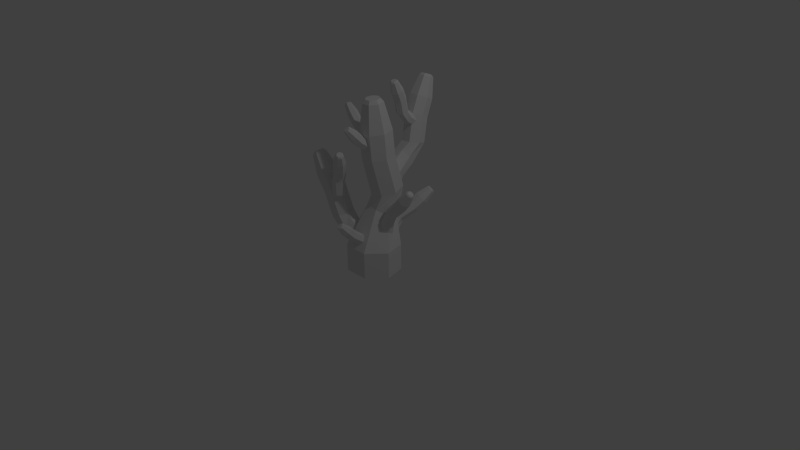 # Source: coral2.blend  (saved by Blender 2.73.0; exported with 4.5.12 LTS)
import bpy
from mathutils import Matrix  # noqa: F401  (used for matrix-valued properties, if any)

bpy.ops.wm.read_factory_settings(use_empty=True)
scene = bpy.context.scene
scene.name = 'Scene'

# ---- collections
col_collection_1 = bpy.data.collections.new('Collection 1'); scene.collection.children.link(col_collection_1)

# ---- world
world_world = bpy.data.worlds.new('World'); scene.world = world_world
world_world.color = (0.05088, 0.05088, 0.05088)
world_world.use_sun_shadow = False
world_world.sun_shadow_jitter_overblur = 0.0
world_world.cycles.sampling_method = 'MANUAL'
world_world.cycles.sample_map_resolution = 256

# ---- cameras
cam_camera = bpy.data.cameras.new('Camera')
cam_camera.clip_end = 100.0
cam_camera.lens = 35.0
cam_camera.sensor_width = 32.0
cam_camera.sensor_height = 18.0
cam_camera.ortho_scale = 7.314
cam_camera.dof.focus_distance = 0.0
cam_camera.dof.aperture_fstop = 128.0

# ---- lights
light_lamp = bpy.data.lights.new('Lamp', 'POINT')
light_lamp.transmission_factor = 0.0
light_lamp.cutoff_distance = 30.0
light_lamp.energy = 100.0
light_lamp.shadow_buffer_clip_start = 1.001
light_lamp.shadow_soft_size = 0.1
light_lamp.shadow_maximum_resolution = 0.006
light_lamp.use_absolute_resolution = True
light_lamp.cycles.use_multiple_importance_sampling = False

# ---- meshes
me_cylinder_001 = bpy.data.meshes.new('Cylinder.001')
me_cylinder_001.from_pydata([(-0.1989, 0.3328, -1.116), (-0.1075, 0.4085, -0.8566), (-0.2658, 0.4271, -1.12), (-0.1744, 0.5028, -0.8606), (-0.2395, 0.5324, -1.16), (-0.1481, 0.6081, -0.9005), (-0.14, 0.5695, -1.206), (-0.04864, 0.6451, -0.9463), (-0.04216, 0.5104, -1.223), (0.04923, 0.586, -0.9635), (-0.01962, 0.3996, -1.199), (0.07177, 0.4752, -0.9392), (-0.08939, 0.3206, -1.151), (0.001996, 0.3962, -0.8916), (-0.09887, 0.3845, -0.6799), (-0.156, 0.4846, -0.6699), (-0.113, 0.5914, -0.6589), (-0.002323, 0.6245, -0.6551), (0.09278, 0.559, -0.6614), (0.1006, 0.4442, -0.673), (0.01535, 0.3666, -0.6812), (-0.03625, 0.4244, -0.3955), (-0.1091, 0.5139, -0.404), (-0.09696, 0.6112, -0.4652), (-0.009012, 0.6431, -0.5332), (0.08853, 0.5856, -0.5567), (0.1222, 0.482, -0.518), (0.06668, 0.4103, -0.4463), (0.08901, 0.552, -0.1728), (0.02028, 0.6448, -0.1784), (0.04224, 0.748, -0.2257), (0.1384, 0.7839, -0.2791), (0.2363, 0.7254, -0.2983), (0.2622, 0.6166, -0.2689), (0.1967, 0.5394, -0.2131), (0.1655, 0.6197, 0.01046), (0.09673, 0.7125, 0.00484), (0.1187, 0.8157, -0.04246), (0.2148, 0.8516, -0.09581), (0.3127, 0.7931, -0.115), (0.3387, 0.6843, -0.08567), (0.2731, 0.6072, -0.02982), (0.2681, 0.7329, 0.1887), (0.2246, 0.7917, 0.1852), (0.2385, 0.8571, 0.1552), (0.2994, 0.8798, 0.1214), (0.3614, 0.8427, 0.1093), (0.3778, 0.7739, 0.1279), (0.3363, 0.725, 0.1632), (0.2871, 0.7603, 0.2023), (0.2555, 0.803, 0.1998), (0.2656, 0.8505, 0.178), (0.3098, 0.8671, 0.1534), (0.3549, 0.8401, 0.1445), (0.3669, 0.79, 0.1581), (0.3367, 0.7545, 0.1838), (-0.02199, -0.2391, 0.3233), (-0.02439, -0.4464, 0.4086), (0.05604, -0.2575, 0.2807), (0.05364, -0.4648, 0.366), (0.06844, -0.2919, 0.1976), (0.06605, -0.4991, 0.2829), (0.005877, -0.3163, 0.1366), (0.003484, -0.5236, 0.2219), (-0.08454, -0.3124, 0.1435), (-0.08693, -0.5197, 0.2288), (-0.1347, -0.2831, 0.2132), (-0.1371, -0.4904, 0.2986), (-0.1069, -0.2505, 0.2932), (-0.1093, -0.4578, 0.3786), (-0.01466, -0.5356, 0.5163), (0.0605, -0.5675, 0.4766), (0.06867, -0.636, 0.4176), (0.003701, -0.6897, 0.3838), (-0.08549, -0.688, 0.4006), (-0.1317, -0.6323, 0.4554), (-0.1002, -0.5645, 0.5068), (-0.005975, -0.7308, 0.639), (0.07395, -0.7425, 0.5976), (0.0905, -0.7569, 0.5095), (0.03122, -0.763, 0.4411), (-0.05926, -0.7562, 0.4438), (-0.1128, -0.7418, 0.5156), (-0.08909, -0.7304, 0.6025), (-0.01914, -0.9523, 0.6706), (0.05949, -0.9685, 0.6282), (0.07311, -0.9965, 0.5429), (0.01148, -1.015, 0.4789), (-0.079, -1.01, 0.4844), (-0.1302, -0.9859, 0.5553), (-0.1036, -0.96, 0.6381), (-0.02423, -1.109, 0.7211), (0.05439, -1.125, 0.6787), (0.06802, -1.153, 0.5934), (0.00639, -1.172, 0.5294), (-0.08409, -1.167, 0.5349), (-0.1353, -1.143, 0.6058), (-0.1086, -1.117, 0.6886), (-0.03263, -1.292, 0.7399), (0.01715, -1.302, 0.7131), (0.02578, -1.32, 0.6591), (-0.01324, -1.332, 0.6186), (-0.07053, -1.329, 0.622), (-0.1029, -1.313, 0.6669), (-0.08608, -1.297, 0.7193), (-0.03463, -1.318, 0.7294), (0.00158, -1.326, 0.7099), (0.007856, -1.339, 0.6706), (-0.02053, -1.347, 0.6411), (-0.06219, -1.345, 0.6437), (-0.08577, -1.334, 0.6763), (-0.0735, -1.322, 0.7144), (-0.8324, -0.303, -0.4472), (-0.7127, -0.4759, -0.3), (-0.7481, -0.2422, -0.4444), (-0.6283, -0.4152, -0.2972), (-0.6668, -0.2411, -0.5093), (-0.5471, -0.4141, -0.3621), (-0.6498, -0.3005, -0.5929), (-0.53, -0.4734, -0.4457), (-0.7099, -0.3756, -0.6324), (-0.5901, -0.5486, -0.4852), (-0.8018, -0.41, -0.5979), (-0.682, -0.5829, -0.4507), (-0.8563, -0.3776, -0.5155), (-0.7365, -0.5506, -0.3683), (-0.6941, -0.5551, -0.1615), (-0.6021, -0.5073, -0.1532), (-0.5089, -0.54, -0.1857), (-0.4847, -0.6285, -0.2347), (-0.5476, -0.7061, -0.2632), (-0.6504, -0.7145, -0.2497), (-0.7156, -0.6473, -0.2045), (-0.5984, -0.7169, 0.02419), (-0.519, -0.6498, 0.027), (-0.4488, -0.6293, -0.04691), (-0.4407, -0.6708, -0.1419), (-0.5007, -0.7431, -0.1864), (-0.5837, -0.7917, -0.147), (-0.6272, -0.7801, -0.05323), (-0.4435, -0.8992, 0.1176), (-0.3607, -0.8363, 0.1202), (-0.2828, -0.829, 0.05179), (-0.2683, -0.8827, -0.03607), (-0.3282, -0.957, -0.07724), (-0.4174, -0.996, -0.04072), (-0.4687, -0.9703, 0.04598), (-0.3471, -1.03, 0.2134), (-0.2643, -0.9672, 0.216), (-0.1864, -0.9598, 0.1476), (-0.1719, -1.014, 0.05976), (-0.2318, -1.088, 0.01859), (-0.321, -1.127, 0.05511), (-0.3724, -1.101, 0.1418), (-0.2136, -1.177, 0.2847), (-0.1612, -1.137, 0.2864), (-0.1118, -1.133, 0.2431), (-0.1026, -1.167, 0.1874), (-0.1406, -1.214, 0.1614), (-0.1971, -1.239, 0.1845), (-0.2295, -1.222, 0.2394), (-0.1877, -1.196, 0.2815), (-0.1496, -1.167, 0.2827), (-0.1136, -1.164, 0.2512), (-0.107, -1.189, 0.2108), (-0.1346, -1.223, 0.1918), (-0.1757, -1.241, 0.2086), (-0.1993, -1.229, 0.2485), (-0.2558, 0.4673, -1.528), (-0.4466, 0.211, -1.211), (-0.2314, 0.6003, -1.406), (-0.4223, 0.3439, -1.089), (-0.08865, 0.6292, -1.296), (-0.2795, 0.3729, -0.9794), (0.06508, 0.5324, -1.282), (-0.1258, 0.276, -0.9651), (0.114, 0.3827, -1.374), (-0.07686, 0.1263, -1.057), (0.02124, 0.2929, -1.502), (-0.1696, 0.03649, -1.185), (-0.1433, 0.3305, -1.571), (-0.3342, 0.07415, -1.254), (-0.6696, 0.08177, -1.098), (-0.6508, 0.195, -0.9565), (-0.5559, 0.17, -0.8029), (-0.4564, 0.02578, -0.753), (-0.4272, -0.1292, -0.8443), (-0.4903, -0.1782, -1.008), (-0.5982, -0.0843, -1.121), (-0.9366, -0.1634, -0.8097), (-0.9148, -0.0212, -0.6978), (-0.7623, 0.03735, -0.6169), (-0.5941, -0.03181, -0.628), (-0.5367, -0.1766, -0.7226), (-0.6335, -0.288, -0.8296), (-0.8114, -0.2821, -0.8684), (-1.021, -0.4242, -0.4528), (-0.9972, -0.2882, -0.334), (-0.8502, -0.2496, -0.2335), (-0.6907, -0.3375, -0.2271), (-0.6389, -0.4858, -0.3195), (-0.7337, -0.5827, -0.4413), (-0.9039, -0.5553, -0.5006), (-1.137, -0.6163, -0.2098), (-1.113, -0.4802, -0.09094), (-0.9658, -0.4416, 0.009529), (-0.8063, -0.5296, 0.01594), (-0.7545, -0.6778, -0.07653), (-0.8494, -0.7747, -0.1982), (-1.02, -0.7473, -0.2576), (-1.195, -0.824, 0.0909), (-1.179, -0.7379, 0.1662), (-1.086, -0.7135, 0.2298), (-0.9854, -0.7692, 0.2338), (-0.9526, -0.863, 0.1753), (-1.013, -0.9244, 0.09822), (-1.12, -0.907, 0.06067), (-1.177, -0.8482, 0.1392), (-1.166, -0.7855, 0.1939), (-1.099, -0.7678, 0.2402), (-1.025, -0.8083, 0.2432), (-1.001, -0.8765, 0.2006), (-1.045, -0.9212, 0.1445), (-1.123, -0.9085, 0.1172), (-0.1054, -0.3682, 0.3611), (-0.2396, -0.447, 0.5223), (-0.1429, -0.4257, 0.3017), (-0.2771, -0.5045, 0.463), (-0.215, -0.4126, 0.2481), (-0.3492, -0.4915, 0.4094), (-0.2674, -0.3389, 0.2406), (-0.4016, -0.4177, 0.4019), (-0.2605, -0.2599, 0.2849), (-0.3948, -0.3388, 0.4462), (-0.1997, -0.2352, 0.3476), (-0.3339, -0.3141, 0.5089), (-0.1307, -0.2834, 0.3815), (-0.2649, -0.3623, 0.5428), (-0.261, -0.518, 0.6413), (-0.3086, -0.5771, 0.5916), (-0.3977, -0.5776, 0.5741), (-0.4611, -0.519, 0.602), (-0.4512, -0.4454, 0.6542), (-0.3754, -0.4123, 0.6916), (-0.2907, -0.4446, 0.6858), (-0.3656, -0.6184, 0.8208), (-0.3968, -0.6765, 0.7584), (-0.4543, -0.6606, 0.69), (-0.4947, -0.5826, 0.667), (-0.4877, -0.5013, 0.7067), (-0.4384, -0.4779, 0.7793), (-0.3841, -0.53, 0.8301), (-0.5397, -0.6702, 0.9522), (-0.5752, -0.7278, 0.8917), (-0.6429, -0.7135, 0.833), (-0.6918, -0.6381, 0.8202), (-0.685, -0.5583, 0.863), (-0.6277, -0.5343, 0.9292), (-0.5631, -0.5841, 0.9689), (-0.6483, -0.7214, 1.065), (-0.6839, -0.779, 1.004), (-0.7515, -0.7648, 0.9456), (-0.8004, -0.6893, 0.9328), (-0.7937, -0.6096, 0.9756), (-0.7364, -0.5855, 1.042), (-0.6717, -0.6353, 1.082), (-0.796, -0.7637, 1.167), (-0.8185, -0.8002, 1.129), (-0.8613, -0.7911, 1.091), (-0.8922, -0.7434, 1.083), (-0.888, -0.6929, 1.11), (-0.8517, -0.6776, 1.152), (-0.8108, -0.7092, 1.177), (-0.8238, -0.7639, 1.172), (-0.8401, -0.7904, 1.144), (-0.8713, -0.7838, 1.117), (-0.8938, -0.7491, 1.111), (-0.8907, -0.7124, 1.131), (-0.8643, -0.7013, 1.161), (-0.8345, -0.7242, 1.179), (0.02774, 0.2148, 0.9851), (0.0428, 0.01091, 1.114), (-0.05882, 0.2346, 1.026), (-0.04376, 0.03067, 1.155), (-0.07728, 0.2851, 1.108), (-0.06223, 0.08113, 1.237), (-0.01376, 0.3282, 1.169), (0.0013, 0.1243, 1.298), (0.08392, 0.3316, 1.163), (0.09898, 0.1276, 1.292), (0.1422, 0.2926, 1.095), (0.1573, 0.08866, 1.224), (0.1172, 0.2407, 1.015), (0.1323, 0.03671, 1.144), (0.04296, -0.1399, 1.125), (-0.0399, -0.1308, 1.177), (-0.05101, -0.1226, 1.274), (0.01799, -0.1214, 1.343), (0.1151, -0.1281, 1.333), (0.1673, -0.1378, 1.25), (0.1352, -0.143, 1.158), (0.0485, -0.37, 1.22), (-0.04021, -0.3472, 1.255), (-0.0641, -0.2802, 1.322), (-0.005194, -0.2194, 1.371), (0.09216, -0.2106, 1.365), (0.1546, -0.2604, 1.309), (0.1352, -0.3313, 1.244), (0.0716, -0.5349, 1.396), (-0.01565, -0.514, 1.435), (-0.03579, -0.4577, 1.512), (0.02635, -0.4084, 1.57), (0.124, -0.4033, 1.564), (0.1836, -0.4461, 1.499), (0.1603, -0.5047, 1.424), (0.08548, -0.6765, 1.502), (-0.001766, -0.6556, 1.541), (-0.0219, -0.5993, 1.619), (0.04023, -0.55, 1.676), (0.1378, -0.5449, 1.67), (0.1974, -0.5877, 1.605), (0.1741, -0.6463, 1.531), (0.1014, -0.8067, 1.651), (0.04612, -0.7934, 1.676), (0.03337, -0.7578, 1.725), (0.07271, -0.7266, 1.762), (0.1345, -0.7233, 1.758), (0.1723, -0.7505, 1.717), (0.1575, -0.7875, 1.67), (0.1035, -0.8136, 1.681), (0.06334, -0.8039, 1.699), (0.05406, -0.778, 1.735), (0.08268, -0.7553, 1.761), (0.1276, -0.753, 1.759), (0.1551, -0.7727, 1.729), (0.1443, -0.7997, 1.694), (-0.03781, 0.1836, -0.9668), (0.1065, 0.09896, -0.772), (-0.01516, 0.2817, -0.9409), (0.1292, 0.1971, -0.7462), (0.06382, 0.3408, -0.9738), (0.2082, 0.2562, -0.779), (0.1397, 0.3164, -1.041), (0.284, 0.2318, -0.8458), (0.1552, 0.2268, -1.091), (0.2996, 0.1422, -0.8963), (0.09885, 0.1395, -1.087), (0.2432, 0.05495, -0.8924), (0.01293, 0.1203, -1.032), (0.1573, 0.0357, -0.8371), (0.1233, 0.02825, -0.6288), (0.1576, 0.12, -0.5939), (0.2554, 0.1552, -0.5894), (0.343, 0.1073, -0.6186), (0.3544, 0.01244, -0.6595), (0.2811, -0.05801, -0.6814), (0.1783, -0.05098, -0.6677), (0.231, -0.06762, -0.4073), (0.2461, 0.03251, -0.3837), (0.3082, 0.1015, -0.4307), (0.3704, 0.08734, -0.5128), (0.3859, 0.000754, -0.5682), (0.343, -0.09308, -0.5553), (0.2741, -0.1235, -0.4836), (0.4238, -0.1307, -0.2499), (0.4441, -0.0318, -0.225), (0.518, 0.03074, -0.2628), (0.5899, 0.009833, -0.335), (0.6057, -0.07877, -0.3871), (0.5534, -0.1684, -0.3799), (0.4724, -0.1915, -0.3188), (0.5422, -0.189, -0.1151), (0.5625, -0.09007, -0.09014), (0.6364, -0.02753, -0.128), (0.7083, -0.04843, -0.2002), (0.724, -0.137, -0.2523), (0.6717, -0.2266, -0.2451), (0.5908, -0.2497, -0.184), (0.7054, -0.2342, 0.01111), (0.7182, -0.1716, 0.02689), (0.765, -0.132, 0.002901), (0.8105, -0.1452, -0.04278), (0.8205, -0.2013, -0.07577), (0.7874, -0.258, -0.07121), (0.7361, -0.2727, -0.03255), (0.7367, -0.2331, 0.01877), (0.7461, -0.1876, 0.03024), (0.7801, -0.1588, 0.0128), (0.8132, -0.1684, -0.02043), (0.8205, -0.2092, -0.04442), (0.7964, -0.2505, -0.04111), (0.7591, -0.2611, -0.01299), (-0.08536, 0.3833, -1.298), (-0.08776, 0.176, -1.213), (-0.007334, 0.3648, -1.341), (-0.009727, 0.1576, -1.255), (0.00507, 0.3305, -1.424), (0.002677, 0.1232, -1.339), (-0.05749, 0.3061, -1.485), (-0.05989, 0.09882, -1.4), (-0.1479, 0.31, -1.478), (-0.1503, 0.1027, -1.393), (-0.1981, 0.3393, -1.408), (-0.2005, 0.132, -1.323), (-0.1703, 0.3719, -1.328), (-0.1727, 0.1646, -1.243), (-0.07803, 0.08676, -1.105), (-0.002874, 0.05491, -1.145), (0.005299, -0.01364, -1.204), (-0.05967, -0.06727, -1.238), (-0.1489, -0.0656, -1.221), (-0.1951, -0.009877, -1.166), (-0.1636, 0.05793, -1.115), (-0.06935, -0.1084, -0.9825), (0.01058, -0.1201, -1.024), (0.02713, -0.1345, -1.112), (-0.03216, -0.1406, -1.18), (-0.1226, -0.1339, -1.178), (-0.1762, -0.1194, -1.106), (-0.1525, -0.108, -1.019), (-0.08251, -0.3299, -0.9509), (-0.003885, -0.3461, -0.9933), (0.009743, -0.3741, -1.079), (-0.05189, -0.3927, -1.143), (-0.1424, -0.388, -1.137), (-0.1936, -0.3635, -1.066), (-0.1669, -0.3376, -0.9834), (-0.0876, -0.4866, -0.9004), (-0.008978, -0.5028, -0.9428), (0.00465, -0.5307, -1.028), (-0.05698, -0.5493, -1.092), (-0.1475, -0.5446, -1.087), (-0.1987, -0.5201, -1.016), (-0.172, -0.4943, -0.9329), (-0.096, -0.6698, -0.8816), (-0.04622, -0.68, -0.9084), (-0.03759, -0.6977, -0.9624), (-0.07661, -0.7095, -1.003), (-0.1339, -0.7065, -0.9995), (-0.1663, -0.691, -0.9546), (-0.1494, -0.6747, -0.9022), (-0.098, -0.6959, -0.8921), (-0.06179, -0.7033, -0.9116), (-0.05551, -0.7162, -0.9509), (-0.0839, -0.7248, -0.9804), (-0.1256, -0.7226, -0.9778), (-0.1491, -0.7113, -0.9452), (-0.1369, -0.6994, -0.9071), (0.0, 0.21, -0.225), (0.0, 0.21, 0.225), (0.1642, 0.1309, -0.225), (0.1642, 0.1309, 0.225), (0.2047, -0.04673, -0.225), (0.2047, -0.04673, 0.225), (0.09112, -0.1892, -0.225), (0.09112, -0.1892, 0.225), (-0.09112, -0.1892, -0.225), (-0.09112, -0.1892, 0.225), (-0.2047, -0.04673, -0.225), (-0.2047, -0.04673, 0.225), (-0.1642, 0.1309, -0.225), (-0.1642, 0.1309, 0.225), (0.0106, 0.3431, 0.4728), (0.1698, 0.2586, 0.4999), (0.2011, 0.09895, 0.582), (0.08099, -0.01568, 0.6571), (-0.1001, 0.001046, 0.6687), (-0.2058, 0.1365, 0.6081), (-0.1565, 0.2888, 0.5209), (0.02596, 0.4235, 0.9286), (0.1932, 0.352, 0.9171), (0.2411, 0.181, 0.876), (0.1336, 0.03933, 0.8363), (-0.04839, 0.03362, 0.8279), (-0.1678, 0.1682, 0.857), (-0.1347, 0.3417, 0.9019), (0.01392, 0.3113, 1.364), (0.1791, 0.2344, 1.36), (0.2219, 0.05775, 1.347), (0.11, -0.08556, 1.334), (-0.07216, -0.08765, 1.331), (-0.1875, 0.05305, 1.341), (-0.1492, 0.2306, 1.356), (0.009505, 0.2848, 1.694), (0.1747, 0.2079, 1.69), (0.2174, 0.03126, 1.676), (0.1056, -0.1121, 1.663), (-0.07657, -0.1141, 1.661), (-0.192, 0.02656, 1.67), (-0.1537, 0.2041, 1.685), (0.005641, 0.179, 2.048), (0.1102, 0.1303, 2.046), (0.1373, 0.01848, 2.037), (0.0665, -0.07226, 2.029), (-0.04886, -0.07359, 2.027), (-0.1219, 0.0155, 2.034), (-0.09767, 0.1279, 2.043), (0.005516, 0.1394, 2.089), (0.08157, 0.104, 2.087), (0.1013, 0.02262, 2.081), (0.04978, -0.04337, 2.075), (-0.03412, -0.04434, 2.074), (-0.08726, 0.02046, 2.078), (-0.06962, 0.1022, 2.085), (-0.09935, 0.8673, -1.294), (-0.0815, 0.6255, -0.8539), (0.318, 0.7138, -1.395), (0.3358, 0.4721, -0.9552), (0.4178, 0.3614, -1.593), (0.4356, 0.1196, -1.153), (0.1249, 0.07528, -1.738), (0.1428, -0.1665, -1.298), (-0.3401, 0.07103, -1.722), (-0.3223, -0.1707, -1.282), (-0.6271, 0.3518, -1.556), (-0.6092, 0.11, -1.116), (-0.52, 0.7062, -1.365), (-0.5021, 0.4644, -0.9254), (-0.05124, 0.4329, -0.4781), (0.1758, 0.3108, -0.5102), (0.2225, 0.05542, -0.519), (0.05372, -0.1409, -0.4978), (-0.2034, -0.1304, -0.4627), (-0.3554, 0.07913, -0.44), (-0.2876, 0.3298, -0.4469), (-0.005212, 0.2206, 0.1453), (0.2315, 0.1414, 0.07343), (0.2954, -0.04341, -0.09762), (0.1384, -0.1945, -0.239), (-0.1213, -0.1982, -0.2443), (-0.2881, -0.0517, -0.1094), (-0.2365, 0.1347, 0.06396), (-0.001741, -0.2188, 0.6129), (0.2323, -0.31, 0.5467), (0.2903, -0.5207, 0.4063), (0.1285, -0.6923, 0.2974), (-0.1312, -0.6955, 0.3019), (-0.2933, -0.5279, 0.4165), (-0.2357, -0.3157, 0.5549), (0.008328, -0.4781, 1.006), (0.2424, -0.5693, 0.9401), (0.3004, -0.7801, 0.7997), (0.1386, -0.9516, 0.6908), (-0.1212, -0.9548, 0.6953), (-0.2832, -0.7872, 0.8099), (-0.2256, -0.5751, 0.9483), (0.01942, -0.8537, 1.377), (0.1676, -0.9115, 1.335), (0.2043, -1.045, 1.246), (0.1019, -1.154, 1.177), (-0.06256, -1.156, 1.18), (-0.1652, -1.049, 1.252), (-0.1287, -0.9151, 1.34), (0.02078, -0.931, 1.4), (0.1286, -0.973, 1.369), (0.1553, -1.07, 1.305), (0.08076, -1.149, 1.255), (-0.03885, -1.151, 1.257), (-0.1135, -1.073, 1.309), (-0.08694, -0.9757, 1.373)], [], [(0, 1, 3, 2), (2, 3, 5, 4), (4, 5, 7, 6), (6, 7, 9, 8), (8, 9, 11, 10), (1, 13, 20, 14), (12, 13, 1, 0), (10, 11, 13, 12), (0, 2, 4, 6, 8, 10, 12), (14, 20, 27, 21), (13, 11, 19, 20), (11, 9, 18, 19), (9, 7, 17, 18), (7, 5, 16, 17), (5, 3, 15, 16), (3, 1, 14, 15), (21, 27, 34, 28), (20, 19, 26, 27), (19, 18, 25, 26), (18, 17, 24, 25), (17, 16, 23, 24), (16, 15, 22, 23), (15, 14, 21, 22), (28, 34, 41, 35), (27, 26, 33, 34), (26, 25, 32, 33), (25, 24, 31, 32), (24, 23, 30, 31), (23, 22, 29, 30), (22, 21, 28, 29), (35, 41, 48, 42), (34, 33, 40, 41), (33, 32, 39, 40), (32, 31, 38, 39), (31, 30, 37, 38), (30, 29, 36, 37), (29, 28, 35, 36), (42, 48, 55, 49), (41, 40, 47, 48), (40, 39, 46, 47), (39, 38, 45, 46), (38, 37, 44, 45), (37, 36, 43, 44), (36, 35, 42, 43), (50, 49, 55, 54, 53, 52, 51), (48, 47, 54, 55), (47, 46, 53, 54), (46, 45, 52, 53), (45, 44, 51, 52), (44, 43, 50, 51), (43, 42, 49, 50), (56, 57, 59, 58), (58, 59, 61, 60), (60, 61, 63, 62), (62, 63, 65, 64), (64, 65, 67, 66), (57, 69, 76, 70), (68, 69, 57, 56), (66, 67, 69, 68), (56, 58, 60, 62, 64, 66, 68), (70, 76, 83, 77), (69, 67, 75, 76), (67, 65, 74, 75), (65, 63, 73, 74), (63, 61, 72, 73), (61, 59, 71, 72), (59, 57, 70, 71), (77, 83, 90, 84), (76, 75, 82, 83), (75, 74, 81, 82), (74, 73, 80, 81), (73, 72, 79, 80), (72, 71, 78, 79), (71, 70, 77, 78), (84, 90, 97, 91), (83, 82, 89, 90), (82, 81, 88, 89), (81, 80, 87, 88), (80, 79, 86, 87), (79, 78, 85, 86), (78, 77, 84, 85), (91, 97, 104, 98), (90, 89, 96, 97), (89, 88, 95, 96), (88, 87, 94, 95), (87, 86, 93, 94), (86, 85, 92, 93), (85, 84, 91, 92), (98, 104, 111, 105), (97, 96, 103, 104), (96, 95, 102, 103), (95, 94, 101, 102), (94, 93, 100, 101), (93, 92, 99, 100), (92, 91, 98, 99), (106, 105, 111, 110, 109, 108, 107), (104, 103, 110, 111), (103, 102, 109, 110), (102, 101, 108, 109), (101, 100, 107, 108), (100, 99, 106, 107), (99, 98, 105, 106), (112, 113, 115, 114), (114, 115, 117, 116), (116, 117, 119, 118), (118, 119, 121, 120), (120, 121, 123, 122), (113, 125, 132, 126), (124, 125, 113, 112), (122, 123, 125, 124), (112, 114, 116, 118, 120, 122, 124), (126, 132, 139, 133), (125, 123, 131, 132), (123, 121, 130, 131), (121, 119, 129, 130), (119, 117, 128, 129), (117, 115, 127, 128), (115, 113, 126, 127), (133, 139, 146, 140), (132, 131, 138, 139), (131, 130, 137, 138), (130, 129, 136, 137), (129, 128, 135, 136), (128, 127, 134, 135), (127, 126, 133, 134), (140, 146, 153, 147), (139, 138, 145, 146), (138, 137, 144, 145), (137, 136, 143, 144), (136, 135, 142, 143), (135, 134, 141, 142), (134, 133, 140, 141), (147, 153, 160, 154), (146, 145, 152, 153), (145, 144, 151, 152), (144, 143, 150, 151), (143, 142, 149, 150), (142, 141, 148, 149), (141, 140, 147, 148), (154, 160, 167, 161), (153, 152, 159, 160), (152, 151, 158, 159), (151, 150, 157, 158), (150, 149, 156, 157), (149, 148, 155, 156), (148, 147, 154, 155), (162, 161, 167, 166, 165, 164, 163), (160, 159, 166, 167), (159, 158, 165, 166), (158, 157, 164, 165), (157, 156, 163, 164), (156, 155, 162, 163), (155, 154, 161, 162), (168, 169, 171, 170), (170, 171, 173, 172), (172, 173, 175, 174), (174, 175, 177, 176), (176, 177, 179, 178), (169, 181, 188, 182), (180, 181, 169, 168), (178, 179, 181, 180), (168, 170, 172, 174, 176, 178, 180), (182, 188, 195, 189), (181, 179, 187, 188), (179, 177, 186, 187), (177, 175, 185, 186), (175, 173, 184, 185), (173, 171, 183, 184), (171, 169, 182, 183), (189, 195, 202, 196), (188, 187, 194, 195), (187, 186, 193, 194), (186, 185, 192, 193), (185, 184, 191, 192), (184, 183, 190, 191), (183, 182, 189, 190), (196, 202, 209, 203), (195, 194, 201, 202), (194, 193, 200, 201), (193, 192, 199, 200), (192, 191, 198, 199), (191, 190, 197, 198), (190, 189, 196, 197), (203, 209, 216, 210), (202, 201, 208, 209), (201, 200, 207, 208), (200, 199, 206, 207), (199, 198, 205, 206), (198, 197, 204, 205), (197, 196, 203, 204), (210, 216, 223, 217), (209, 208, 215, 216), (208, 207, 214, 215), (207, 206, 213, 214), (206, 205, 212, 213), (205, 204, 211, 212), (204, 203, 210, 211), (218, 217, 223, 222, 221, 220, 219), (216, 215, 222, 223), (215, 214, 221, 222), (214, 213, 220, 221), (213, 212, 219, 220), (212, 211, 218, 219), (211, 210, 217, 218), (224, 225, 227, 226), (226, 227, 229, 228), (228, 229, 231, 230), (230, 231, 233, 232), (232, 233, 235, 234), (225, 237, 244, 238), (236, 237, 225, 224), (234, 235, 237, 236), (224, 226, 228, 230, 232, 234, 236), (238, 244, 251, 245), (237, 235, 243, 244), (235, 233, 242, 243), (233, 231, 241, 242), (231, 229, 240, 241), (229, 227, 239, 240), (227, 225, 238, 239), (245, 251, 258, 252), (244, 243, 250, 251), (243, 242, 249, 250), (242, 241, 248, 249), (241, 240, 247, 248), (240, 239, 246, 247), (239, 238, 245, 246), (252, 258, 265, 259), (251, 250, 257, 258), (250, 249, 256, 257), (249, 248, 255, 256), (248, 247, 254, 255), (247, 246, 253, 254), (246, 245, 252, 253), (259, 265, 272, 266), (258, 257, 264, 265), (257, 256, 263, 264), (256, 255, 262, 263), (255, 254, 261, 262), (254, 253, 260, 261), (253, 252, 259, 260), (266, 272, 279, 273), (265, 264, 271, 272), (264, 263, 270, 271), (263, 262, 269, 270), (262, 261, 268, 269), (261, 260, 267, 268), (260, 259, 266, 267), (274, 273, 279, 278, 277, 276, 275), (272, 271, 278, 279), (271, 270, 277, 278), (270, 269, 276, 277), (269, 268, 275, 276), (268, 267, 274, 275), (267, 266, 273, 274), (280, 281, 283, 282), (282, 283, 285, 284), (284, 285, 287, 286), (286, 287, 289, 288), (288, 289, 291, 290), (281, 293, 300, 294), (292, 293, 281, 280), (290, 291, 293, 292), (280, 282, 284, 286, 288, 290, 292), (294, 300, 307, 301), (293, 291, 299, 300), (291, 289, 298, 299), (289, 287, 297, 298), (287, 285, 296, 297), (285, 283, 295, 296), (283, 281, 294, 295), (301, 307, 314, 308), (300, 299, 306, 307), (299, 298, 305, 306), (298, 297, 304, 305), (297, 296, 303, 304), (296, 295, 302, 303), (295, 294, 301, 302), (308, 314, 321, 315), (307, 306, 313, 314), (306, 305, 312, 313), (305, 304, 311, 312), (304, 303, 310, 311), (303, 302, 309, 310), (302, 301, 308, 309), (315, 321, 328, 322), (314, 313, 320, 321), (313, 312, 319, 320), (312, 311, 318, 319), (311, 310, 317, 318), (310, 309, 316, 317), (309, 308, 315, 316), (322, 328, 335, 329), (321, 320, 327, 328), (320, 319, 326, 327), (319, 318, 325, 326), (318, 317, 324, 325), (317, 316, 323, 324), (316, 315, 322, 323), (330, 329, 335, 334, 333, 332, 331), (328, 327, 334, 335), (327, 326, 333, 334), (326, 325, 332, 333), (325, 324, 331, 332), (324, 323, 330, 331), (323, 322, 329, 330), (336, 337, 339, 338), (338, 339, 341, 340), (340, 341, 343, 342), (342, 343, 345, 344), (344, 345, 347, 346), (337, 349, 356, 350), (348, 349, 337, 336), (346, 347, 349, 348), (336, 338, 340, 342, 344, 346, 348), (350, 356, 363, 357), (349, 347, 355, 356), (347, 345, 354, 355), (345, 343, 353, 354), (343, 341, 352, 353), (341, 339, 351, 352), (339, 337, 350, 351), (357, 363, 370, 364), (356, 355, 362, 363), (355, 354, 361, 362), (354, 353, 360, 361), (353, 352, 359, 360), (352, 351, 358, 359), (351, 350, 357, 358), (364, 370, 377, 371), (363, 362, 369, 370), (362, 361, 368, 369), (361, 360, 367, 368), (360, 359, 366, 367), (359, 358, 365, 366), (358, 357, 364, 365), (371, 377, 384, 378), (370, 369, 376, 377), (369, 368, 375, 376), (368, 367, 374, 375), (367, 366, 373, 374), (366, 365, 372, 373), (365, 364, 371, 372), (378, 384, 391, 385), (377, 376, 383, 384), (376, 375, 382, 383), (375, 374, 381, 382), (374, 373, 380, 381), (373, 372, 379, 380), (372, 371, 378, 379), (386, 385, 391, 390, 389, 388, 387), (384, 383, 390, 391), (383, 382, 389, 390), (382, 381, 388, 389), (381, 380, 387, 388), (380, 379, 386, 387), (379, 378, 385, 386), (392, 393, 395, 394), (394, 395, 397, 396), (396, 397, 399, 398), (398, 399, 401, 400), (400, 401, 403, 402), (393, 405, 412, 406), (404, 405, 393, 392), (402, 403, 405, 404), (392, 394, 396, 398, 400, 402, 404), (406, 412, 419, 413), (405, 403, 411, 412), (403, 401, 410, 411), (401, 399, 409, 410), (399, 397, 408, 409), (397, 395, 407, 408), (395, 393, 406, 407), (413, 419, 426, 420), (412, 411, 418, 419), (411, 410, 417, 418), (410, 409, 416, 417), (409, 408, 415, 416), (408, 407, 414, 415), (407, 406, 413, 414), (420, 426, 433, 427), (419, 418, 425, 426), (418, 417, 424, 425), (417, 416, 423, 424), (416, 415, 422, 423), (415, 414, 421, 422), (414, 413, 420, 421), (427, 433, 440, 434), (426, 425, 432, 433), (425, 424, 431, 432), (424, 423, 430, 431), (423, 422, 429, 430), (422, 421, 428, 429), (421, 420, 427, 428), (434, 440, 447, 441), (433, 432, 439, 440), (432, 431, 438, 439), (431, 430, 437, 438), (430, 429, 436, 437), (429, 428, 435, 436), (428, 427, 434, 435), (442, 441, 447, 446, 445, 444, 443), (440, 439, 446, 447), (439, 438, 445, 446), (438, 437, 444, 445), (437, 436, 443, 444), (436, 435, 442, 443), (435, 434, 441, 442), (448, 449, 451, 450), (450, 451, 453, 452), (452, 453, 455, 454), (454, 455, 457, 456), (456, 457, 459, 458), (449, 461, 468, 462), (460, 461, 449, 448), (458, 459, 461, 460), (448, 450, 452, 454, 456, 458, 460), (462, 468, 475, 469), (461, 459, 467, 468), (459, 457, 466, 467), (457, 455, 465, 466), (455, 453, 464, 465), (453, 451, 463, 464), (451, 449, 462, 463), (469, 475, 482, 476), (468, 467, 474, 475), (467, 466, 473, 474), (466, 465, 472, 473), (465, 464, 471, 472), (464, 463, 470, 471), (463, 462, 469, 470), (476, 482, 489, 483), (475, 474, 481, 482), (474, 473, 480, 481), (473, 472, 479, 480), (472, 471, 478, 479), (471, 470, 477, 478), (470, 469, 476, 477), (483, 489, 496, 490), (482, 481, 488, 489), (481, 480, 487, 488), (480, 479, 486, 487), (479, 478, 485, 486), (478, 477, 484, 485), (477, 476, 483, 484), (490, 496, 503, 497), (489, 488, 495, 496), (488, 487, 494, 495), (487, 486, 493, 494), (486, 485, 492, 493), (485, 484, 491, 492), (484, 483, 490, 491), (498, 497, 503, 502, 501, 500, 499), (496, 495, 502, 503), (495, 494, 501, 502), (494, 493, 500, 501), (493, 492, 499, 500), (492, 491, 498, 499), (491, 490, 497, 498), (504, 505, 507, 506), (506, 507, 509, 508), (508, 509, 511, 510), (510, 511, 513, 512), (512, 513, 515, 514), (505, 517, 524, 518), (516, 517, 505, 504), (514, 515, 517, 516), (504, 506, 508, 510, 512, 514, 516), (518, 524, 531, 525), (517, 515, 523, 524), (515, 513, 522, 523), (513, 511, 521, 522), (511, 509, 520, 521), (509, 507, 519, 520), (507, 505, 518, 519), (525, 531, 538, 532), (524, 523, 530, 531), (523, 522, 529, 530), (522, 521, 528, 529), (521, 520, 527, 528), (520, 519, 526, 527), (519, 518, 525, 526), (532, 538, 545, 539), (531, 530, 537, 538), (530, 529, 536, 537), (529, 528, 535, 536), (528, 527, 534, 535), (527, 526, 533, 534), (526, 525, 532, 533), (539, 545, 552, 546), (538, 537, 544, 545), (537, 536, 543, 544), (536, 535, 542, 543), (535, 534, 541, 542), (534, 533, 540, 541), (533, 532, 539, 540), (546, 552, 559, 553), (545, 544, 551, 552), (544, 543, 550, 551), (543, 542, 549, 550), (542, 541, 548, 549), (541, 540, 547, 548), (540, 539, 546, 547), (554, 553, 559, 558, 557, 556, 555), (552, 551, 558, 559), (551, 550, 557, 558), (550, 549, 556, 557), (549, 548, 555, 556), (548, 547, 554, 555), (547, 546, 553, 554)])
me_cylinder_001.use_remesh_preserve_volume = False
me_cylinder_001.use_remesh_preserve_attributes = False
me_cylinder_001.use_mirror_vertex_groups = False
me_cylinder_001.update()

# ---- objects
ob_cylinder_001 = bpy.data.objects.new('Cylinder.001', me_cylinder_001)
ob_lamp = bpy.data.objects.new('Lamp', light_lamp)
ob_camera = bpy.data.objects.new('Camera', cam_camera)

# ---- transforms, parenting, visibility, modifiers, constraints
ob_cylinder_001.location = (0.03182, 0.2388, 0.914)
ob_cylinder_001.rotation_euler = (-0.5027, -0.03556, 0.00911)
ob_cylinder_001.scale = (0.7015, 0.7015, 0.7015)
ob_cylinder_001.lineart.crease_threshold = 0.0
ob_lamp.location = (4.076, 1.005, 5.904)
ob_lamp.rotation_euler = (0.6503, 0.05522, 1.866)
ob_lamp.lock_rotations_4d = False
ob_lamp.empty_display_type = 'ARROWS'
ob_lamp.color = (0.0, 0.0, 0.0, 0.0)
ob_lamp.lineart.crease_threshold = 0.0
ob_camera.location = (7.481, -6.508, 5.344)
ob_camera.rotation_euler = (1.109, 0.01082, 0.8149)
ob_camera.lock_rotations_4d = False
ob_camera.empty_display_type = 'ARROWS'
ob_camera.color = (0.0, 0.0, 0.0, 0.0)
ob_camera.display_type = 'WIRE'
ob_camera.lineart.crease_threshold = 0.0

# ---- collection membership
col_collection_1.objects.link(ob_cylinder_001)
col_collection_1.objects.link(ob_lamp)
col_collection_1.objects.link(ob_camera)

# ---- scene / render settings (as saved in the file)
scene.camera = ob_camera
scene.frame_start = 1; scene.frame_end = 250; scene.frame_set(1)
scene.render.engine = 'BLENDER_EEVEE_NEXT'
scene.render.resolution_percentage = 50
scene.render.dither_intensity = 0.0
scene.cycles.use_denoising = False
scene.cycles.samples = 10
scene.cycles.sampling_pattern = 'TABULATED_SOBOL'
scene.cycles.light_sampling_threshold = 0.0
scene.cycles.use_adaptive_sampling = False
scene.cycles.use_light_tree = False
scene.cycles.blur_glossy = 0.0
scene.cycles.pixel_filter_type = 'GAUSSIAN'
scene.cycles.sample_clamp_indirect = 0.0
scene.view_settings.view_transform = 'Standard'
bpy.context.view_layer.update()
